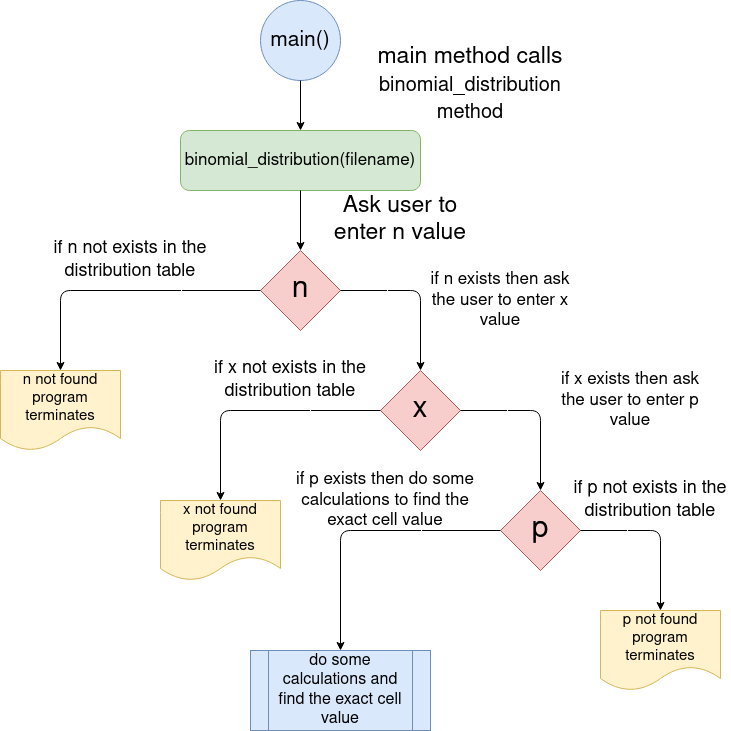

The diagram above was exported from draw.io. Its source (the exported page's mxGraphModel, read from the mxfile embedded in the PNG):
<mxGraphModel dx="1350" dy="767" grid="1" gridSize="10" guides="1" tooltips="1" connect="1" arrows="1" fold="1" page="1" pageScale="1" pageWidth="850" pageHeight="1100" math="0" shadow="0">
  <root>
    <mxCell id="0" />
    <mxCell id="1" parent="0" />
    <mxCell id="_vIoJ-C3ZBBm2vLE8pS7-1" value="&lt;font style=&quot;font-size: 21px&quot;&gt;main()&lt;/font&gt;" style="ellipse;whiteSpace=wrap;html=1;aspect=fixed;fillColor=#dae8fc;strokeColor=#6c8ebf;" parent="1" vertex="1">
      <mxGeometry x="320" y="30" width="80" height="80" as="geometry" />
    </mxCell>
    <mxCell id="_vIoJ-C3ZBBm2vLE8pS7-2" value="" style="endArrow=classic;html=1;exitX=0.5;exitY=1;exitDx=0;exitDy=0;" parent="1" source="_vIoJ-C3ZBBm2vLE8pS7-1" target="_vIoJ-C3ZBBm2vLE8pS7-3" edge="1">
      <mxGeometry width="50" height="50" relative="1" as="geometry">
        <mxPoint x="280" y="160" as="sourcePoint" />
        <mxPoint x="360" y="180" as="targetPoint" />
      </mxGeometry>
    </mxCell>
    <mxCell id="_vIoJ-C3ZBBm2vLE8pS7-3" value="&lt;font style=&quot;font-size: 17px&quot;&gt;binomial_distribution(filename)&lt;/font&gt;" style="rounded=1;whiteSpace=wrap;html=1;fillColor=#d5e8d4;strokeColor=#82b366;" parent="1" vertex="1">
      <mxGeometry x="240" y="160" width="240" height="60" as="geometry" />
    </mxCell>
    <mxCell id="_vIoJ-C3ZBBm2vLE8pS7-6" value="" style="endArrow=classic;html=1;exitX=0.5;exitY=1;exitDx=0;exitDy=0;" parent="1" source="_vIoJ-C3ZBBm2vLE8pS7-3" edge="1">
      <mxGeometry width="50" height="50" relative="1" as="geometry">
        <mxPoint x="335" y="290" as="sourcePoint" />
        <mxPoint x="360" y="280" as="targetPoint" />
      </mxGeometry>
    </mxCell>
    <mxCell id="_vIoJ-C3ZBBm2vLE8pS7-7" value="&lt;font style=&quot;font-size: 30px&quot;&gt;n&lt;/font&gt;" style="rhombus;whiteSpace=wrap;html=1;fillColor=#f8cecc;strokeColor=#b85450;" parent="1" vertex="1">
      <mxGeometry x="320" y="280" width="80" height="80" as="geometry" />
    </mxCell>
    <mxCell id="_vIoJ-C3ZBBm2vLE8pS7-8" value="" style="endArrow=classic;html=1;exitX=1;exitY=0.5;exitDx=0;exitDy=0;" parent="1" source="_vIoJ-C3ZBBm2vLE8pS7-7" target="_vIoJ-C3ZBBm2vLE8pS7-13" edge="1">
      <mxGeometry width="50" height="50" relative="1" as="geometry">
        <mxPoint x="370" y="230" as="sourcePoint" />
        <mxPoint x="600" y="400" as="targetPoint" />
        <Array as="points">
          <mxPoint x="480" y="320" />
        </Array>
      </mxGeometry>
    </mxCell>
    <mxCell id="_vIoJ-C3ZBBm2vLE8pS7-9" value="&lt;div&gt;&lt;br&gt;&lt;/div&gt;&lt;div&gt;&lt;br&gt;&lt;/div&gt;" style="edgeLabel;html=1;align=center;verticalAlign=middle;resizable=0;points=[];" parent="_vIoJ-C3ZBBm2vLE8pS7-8" vertex="1" connectable="0">
      <mxGeometry x="-0.431" relative="1" as="geometry">
        <mxPoint as="offset" />
      </mxGeometry>
    </mxCell>
    <mxCell id="_vIoJ-C3ZBBm2vLE8pS7-10" value="" style="endArrow=classic;html=1;exitX=0;exitY=0.5;exitDx=0;exitDy=0;" parent="1" source="_vIoJ-C3ZBBm2vLE8pS7-7" edge="1">
      <mxGeometry width="50" height="50" relative="1" as="geometry">
        <mxPoint x="410" y="330" as="sourcePoint" />
        <mxPoint x="120" y="400" as="targetPoint" />
        <Array as="points">
          <mxPoint x="120" y="320" />
        </Array>
      </mxGeometry>
    </mxCell>
    <mxCell id="_vIoJ-C3ZBBm2vLE8pS7-11" value="&lt;div&gt;&lt;br&gt;&lt;/div&gt;&lt;div&gt;&lt;br&gt;&lt;/div&gt;" style="edgeLabel;html=1;align=center;verticalAlign=middle;resizable=0;points=[];" parent="_vIoJ-C3ZBBm2vLE8pS7-10" vertex="1" connectable="0">
      <mxGeometry x="-0.431" relative="1" as="geometry">
        <mxPoint as="offset" />
      </mxGeometry>
    </mxCell>
    <mxCell id="_vIoJ-C3ZBBm2vLE8pS7-13" value="&lt;font style=&quot;font-size: 30px&quot;&gt;x&lt;/font&gt;" style="rhombus;whiteSpace=wrap;html=1;fillColor=#f8cecc;strokeColor=#b85450;" parent="1" vertex="1">
      <mxGeometry x="440" y="400" width="80" height="80" as="geometry" />
    </mxCell>
    <mxCell id="_vIoJ-C3ZBBm2vLE8pS7-14" value="" style="endArrow=classic;html=1;exitX=1;exitY=0.5;exitDx=0;exitDy=0;" parent="1" edge="1">
      <mxGeometry width="50" height="50" relative="1" as="geometry">
        <mxPoint x="520" y="440" as="sourcePoint" />
        <mxPoint x="600" y="520" as="targetPoint" />
        <Array as="points">
          <mxPoint x="600" y="440" />
        </Array>
      </mxGeometry>
    </mxCell>
    <mxCell id="_vIoJ-C3ZBBm2vLE8pS7-15" value="&lt;div&gt;&lt;br&gt;&lt;/div&gt;&lt;div&gt;&lt;br&gt;&lt;/div&gt;" style="edgeLabel;html=1;align=center;verticalAlign=middle;resizable=0;points=[];" parent="_vIoJ-C3ZBBm2vLE8pS7-14" vertex="1" connectable="0">
      <mxGeometry x="-0.431" relative="1" as="geometry">
        <mxPoint as="offset" />
      </mxGeometry>
    </mxCell>
    <mxCell id="_vIoJ-C3ZBBm2vLE8pS7-16" value="" style="endArrow=classic;html=1;exitX=1;exitY=0.5;exitDx=0;exitDy=0;entryX=0.5;entryY=0;entryDx=0;entryDy=0;" parent="1" target="_vIoJ-C3ZBBm2vLE8pS7-25" edge="1">
      <mxGeometry width="50" height="50" relative="1" as="geometry">
        <mxPoint x="440" y="440" as="sourcePoint" />
        <mxPoint x="320" y="530" as="targetPoint" />
        <Array as="points">
          <mxPoint x="280" y="440" />
        </Array>
      </mxGeometry>
    </mxCell>
    <mxCell id="_vIoJ-C3ZBBm2vLE8pS7-17" value="&lt;div&gt;&lt;br&gt;&lt;/div&gt;&lt;div&gt;&lt;br&gt;&lt;/div&gt;" style="edgeLabel;html=1;align=center;verticalAlign=middle;resizable=0;points=[];" parent="_vIoJ-C3ZBBm2vLE8pS7-16" vertex="1" connectable="0">
      <mxGeometry x="-0.431" relative="1" as="geometry">
        <mxPoint as="offset" />
      </mxGeometry>
    </mxCell>
    <mxCell id="_vIoJ-C3ZBBm2vLE8pS7-18" value="&lt;font style=&quot;font-size: 30px&quot;&gt;p&lt;/font&gt;" style="rhombus;whiteSpace=wrap;html=1;fillColor=#f8cecc;strokeColor=#b85450;" parent="1" vertex="1">
      <mxGeometry x="560" y="520" width="80" height="80" as="geometry" />
    </mxCell>
    <mxCell id="_vIoJ-C3ZBBm2vLE8pS7-19" value="" style="endArrow=classic;html=1;exitX=1;exitY=0.5;exitDx=0;exitDy=0;" parent="1" edge="1">
      <mxGeometry width="50" height="50" relative="1" as="geometry">
        <mxPoint x="560" y="560" as="sourcePoint" />
        <mxPoint x="400" y="680" as="targetPoint" />
        <Array as="points">
          <mxPoint x="400" y="560" />
        </Array>
      </mxGeometry>
    </mxCell>
    <mxCell id="_vIoJ-C3ZBBm2vLE8pS7-20" value="&lt;div&gt;&lt;br&gt;&lt;/div&gt;&lt;div&gt;&lt;br&gt;&lt;/div&gt;" style="edgeLabel;html=1;align=center;verticalAlign=middle;resizable=0;points=[];" parent="_vIoJ-C3ZBBm2vLE8pS7-19" vertex="1" connectable="0">
      <mxGeometry x="-0.431" relative="1" as="geometry">
        <mxPoint as="offset" />
      </mxGeometry>
    </mxCell>
    <mxCell id="_vIoJ-C3ZBBm2vLE8pS7-23" value="" style="endArrow=classic;html=1;exitX=1;exitY=0.5;exitDx=0;exitDy=0;" parent="1" edge="1">
      <mxGeometry width="50" height="50" relative="1" as="geometry">
        <mxPoint x="640" y="560" as="sourcePoint" />
        <mxPoint x="720" y="640" as="targetPoint" />
        <Array as="points">
          <mxPoint x="720" y="560" />
        </Array>
      </mxGeometry>
    </mxCell>
    <mxCell id="_vIoJ-C3ZBBm2vLE8pS7-24" value="&lt;div&gt;&lt;br&gt;&lt;/div&gt;&lt;div&gt;&lt;br&gt;&lt;/div&gt;" style="edgeLabel;html=1;align=center;verticalAlign=middle;resizable=0;points=[];" parent="_vIoJ-C3ZBBm2vLE8pS7-23" vertex="1" connectable="0">
      <mxGeometry x="-0.431" relative="1" as="geometry">
        <mxPoint as="offset" />
      </mxGeometry>
    </mxCell>
    <mxCell id="_vIoJ-C3ZBBm2vLE8pS7-25" value="&lt;div style=&quot;font-size: 15px&quot;&gt;&lt;font style=&quot;font-size: 15px&quot;&gt;x not found&lt;/font&gt;&lt;/div&gt;&lt;div style=&quot;font-size: 15px&quot;&gt;&lt;font style=&quot;font-size: 15px&quot;&gt;&lt;font style=&quot;font-size: 15px&quot;&gt;program terminates&lt;/font&gt;&lt;br&gt;&lt;/font&gt;&lt;/div&gt;" style="shape=document;whiteSpace=wrap;html=1;boundedLbl=1;fillColor=#fff2cc;strokeColor=#d6b656;" parent="1" vertex="1">
      <mxGeometry x="220" y="530" width="120" height="80" as="geometry" />
    </mxCell>
    <mxCell id="_vIoJ-C3ZBBm2vLE8pS7-27" value="&lt;div style=&quot;font-size: 15px&quot;&gt;&lt;font style=&quot;font-size: 15px&quot;&gt;n not found&lt;/font&gt;&lt;/div&gt;&lt;div style=&quot;font-size: 15px&quot;&gt;&lt;font style=&quot;font-size: 15px&quot;&gt;&lt;font style=&quot;font-size: 15px&quot;&gt;program terminates&lt;/font&gt;&lt;br&gt;&lt;/font&gt;&lt;/div&gt;" style="shape=document;whiteSpace=wrap;html=1;boundedLbl=1;fillColor=#fff2cc;strokeColor=#d6b656;" parent="1" vertex="1">
      <mxGeometry x="60" y="400" width="120" height="80" as="geometry" />
    </mxCell>
    <mxCell id="_vIoJ-C3ZBBm2vLE8pS7-28" value="&lt;div style=&quot;font-size: 15px&quot;&gt;&lt;font style=&quot;font-size: 15px&quot;&gt;p not found&lt;/font&gt;&lt;/div&gt;&lt;div style=&quot;font-size: 15px&quot;&gt;&lt;font style=&quot;font-size: 15px&quot;&gt;&lt;font style=&quot;font-size: 15px&quot;&gt;program terminates&lt;/font&gt;&lt;br&gt;&lt;/font&gt;&lt;/div&gt;" style="shape=document;whiteSpace=wrap;html=1;boundedLbl=1;fillColor=#fff2cc;strokeColor=#d6b656;" parent="1" vertex="1">
      <mxGeometry x="660" y="640" width="120" height="80" as="geometry" />
    </mxCell>
    <mxCell id="_vIoJ-C3ZBBm2vLE8pS7-30" value="&lt;font style=&quot;font-size: 16px&quot;&gt;do some calculations and find the exact cell value&lt;/font&gt;" style="shape=process;whiteSpace=wrap;html=1;backgroundOutline=1;fillColor=#dae8fc;strokeColor=#6c8ebf;" parent="1" vertex="1">
      <mxGeometry x="310" y="680" width="180" height="80" as="geometry" />
    </mxCell>
    <mxCell id="_vIoJ-C3ZBBm2vLE8pS7-31" value="&lt;font style=&quot;font-size: 23px&quot;&gt;main method calls &lt;font style=&quot;font-size: 20px&quot;&gt;binomial_distribution method&lt;br&gt;&lt;/font&gt;&lt;/font&gt;" style="text;html=1;strokeColor=none;fillColor=none;align=center;verticalAlign=middle;whiteSpace=wrap;rounded=0;" parent="1" vertex="1">
      <mxGeometry x="410" y="70" width="240" height="90" as="geometry" />
    </mxCell>
    <mxCell id="_vIoJ-C3ZBBm2vLE8pS7-33" value="&lt;font style=&quot;font-size: 23px&quot;&gt;Ask user to enter n value&lt;font style=&quot;font-size: 20px&quot;&gt;&lt;br&gt;&lt;/font&gt;&lt;/font&gt;" style="text;html=1;strokeColor=none;fillColor=none;align=center;verticalAlign=middle;whiteSpace=wrap;rounded=0;" parent="1" vertex="1">
      <mxGeometry x="380" y="220" width="160" height="60" as="geometry" />
    </mxCell>
    <mxCell id="_vIoJ-C3ZBBm2vLE8pS7-34" value="&lt;font style=&quot;font-size: 18px&quot;&gt;if n not exists in the distribution table&lt;font style=&quot;font-size: 20px&quot;&gt;&lt;br&gt;&lt;/font&gt;&lt;/font&gt;" style="text;html=1;strokeColor=none;fillColor=none;align=center;verticalAlign=middle;whiteSpace=wrap;rounded=0;" parent="1" vertex="1">
      <mxGeometry x="110" y="260" width="160" height="60" as="geometry" />
    </mxCell>
    <mxCell id="_vIoJ-C3ZBBm2vLE8pS7-35" value="&lt;font style=&quot;font-size: 17px&quot;&gt;if n exists then ask the user to enter x value&lt;/font&gt;" style="text;html=1;strokeColor=none;fillColor=none;align=center;verticalAlign=middle;whiteSpace=wrap;rounded=0;" parent="1" vertex="1">
      <mxGeometry x="480" y="300" width="160" height="60" as="geometry" />
    </mxCell>
    <mxCell id="_vIoJ-C3ZBBm2vLE8pS7-36" value="&lt;font style=&quot;font-size: 18px&quot;&gt;if x not exists in the distribution table&lt;font style=&quot;font-size: 20px&quot;&gt;&lt;br&gt;&lt;/font&gt;&lt;/font&gt;" style="text;html=1;strokeColor=none;fillColor=none;align=center;verticalAlign=middle;whiteSpace=wrap;rounded=0;" parent="1" vertex="1">
      <mxGeometry x="270" y="380" width="160" height="60" as="geometry" />
    </mxCell>
    <mxCell id="_vIoJ-C3ZBBm2vLE8pS7-37" value="&lt;font style=&quot;font-size: 17px&quot;&gt;if x exists then ask the user to enter p value&lt;/font&gt;" style="text;html=1;strokeColor=none;fillColor=none;align=center;verticalAlign=middle;whiteSpace=wrap;rounded=0;" parent="1" vertex="1">
      <mxGeometry x="610" y="400" width="160" height="60" as="geometry" />
    </mxCell>
    <mxCell id="_vIoJ-C3ZBBm2vLE8pS7-38" value="&lt;font style=&quot;font-size: 18px&quot;&gt;if p not exists in the distribution table&lt;font style=&quot;font-size: 20px&quot;&gt;&lt;br&gt;&lt;/font&gt;&lt;/font&gt;" style="text;html=1;strokeColor=none;fillColor=none;align=center;verticalAlign=middle;whiteSpace=wrap;rounded=0;" parent="1" vertex="1">
      <mxGeometry x="630" y="500" width="160" height="60" as="geometry" />
    </mxCell>
    <mxCell id="_vIoJ-C3ZBBm2vLE8pS7-39" value="&lt;font style=&quot;font-size: 17px&quot;&gt;if p exists then do some calculations to find the exact cell value&lt;br&gt;&lt;/font&gt;" style="text;html=1;strokeColor=none;fillColor=none;align=center;verticalAlign=middle;whiteSpace=wrap;rounded=0;" parent="1" vertex="1">
      <mxGeometry x="340" y="495" width="210" height="70" as="geometry" />
    </mxCell>
  </root>
</mxGraphModel>